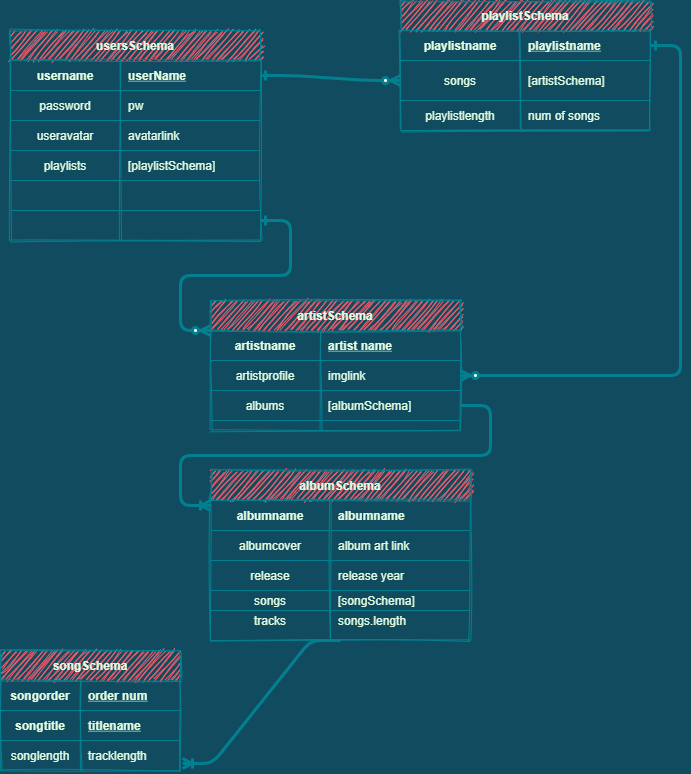

The diagram above was exported from draw.io. Its source (the exported page's mxGraphModel, read from the mxfile embedded in the PNG):
<mxGraphModel dx="543" dy="752" grid="1" gridSize="10" guides="1" tooltips="1" connect="1" arrows="0" fold="1" page="1" pageScale="1" pageWidth="850" pageHeight="1100" background="#114B5F" math="0" shadow="0" extFonts="Permanent Marker^https://fonts.googleapis.com/css?family=Permanent+Marker">
  <root>
    <mxCell id="0" />
    <mxCell id="1" parent="0" />
    <mxCell id="C-vyLk0tnHw3VtMMgP7b-1" value="" style="edgeStyle=entityRelationEdgeStyle;endArrow=ERzeroToMany;startArrow=ERone;endFill=1;startFill=0;labelBackgroundColor=#114B5F;strokeColor=#028090;fontColor=#E4FDE1;strokeWidth=3;" parent="1" source="C-vyLk0tnHw3VtMMgP7b-24" target="C-vyLk0tnHw3VtMMgP7b-6" edge="1">
      <mxGeometry width="100" height="100" relative="1" as="geometry">
        <mxPoint x="340" y="720" as="sourcePoint" />
        <mxPoint x="440" y="620" as="targetPoint" />
      </mxGeometry>
    </mxCell>
    <mxCell id="C-vyLk0tnHw3VtMMgP7b-12" value="" style="edgeStyle=entityRelationEdgeStyle;endArrow=ERzeroToMany;startArrow=ERone;endFill=1;startFill=0;labelBackgroundColor=#114B5F;strokeColor=#028090;fontColor=#E4FDE1;strokeWidth=3;" parent="1" source="C-vyLk0tnHw3VtMMgP7b-3" target="C-vyLk0tnHw3VtMMgP7b-17" edge="1">
      <mxGeometry width="100" height="100" relative="1" as="geometry">
        <mxPoint x="400" y="180" as="sourcePoint" />
        <mxPoint x="460" y="205" as="targetPoint" />
      </mxGeometry>
    </mxCell>
    <mxCell id="C-vyLk0tnHw3VtMMgP7b-2" value="playlistSchema" style="shape=table;startSize=30;container=1;collapsible=1;childLayout=tableLayout;fixedRows=1;rowLines=0;fontStyle=1;align=center;resizeLast=1;fillColor=#F45B69;strokeColor=#028090;fontColor=#E4FDE1;sketch=1;" parent="1" vertex="1">
      <mxGeometry x="450" y="120" width="250" height="130" as="geometry" />
    </mxCell>
    <mxCell id="C-vyLk0tnHw3VtMMgP7b-3" value="" style="shape=partialRectangle;collapsible=0;dropTarget=0;pointerEvents=0;fillColor=none;points=[[0,0.5],[1,0.5]];portConstraint=eastwest;top=0;left=0;right=0;bottom=1;strokeColor=#028090;fontColor=#E4FDE1;" parent="C-vyLk0tnHw3VtMMgP7b-2" vertex="1">
      <mxGeometry y="30" width="250" height="30" as="geometry" />
    </mxCell>
    <mxCell id="C-vyLk0tnHw3VtMMgP7b-4" value="playlistname" style="shape=partialRectangle;overflow=hidden;connectable=0;fillColor=none;top=0;left=0;bottom=0;right=0;fontStyle=1;strokeColor=#028090;fontColor=#E4FDE1;" parent="C-vyLk0tnHw3VtMMgP7b-3" vertex="1">
      <mxGeometry width="120" height="30" as="geometry" />
    </mxCell>
    <mxCell id="C-vyLk0tnHw3VtMMgP7b-5" value="playlistname" style="shape=partialRectangle;overflow=hidden;connectable=0;fillColor=none;top=0;left=0;bottom=0;right=0;align=left;spacingLeft=6;fontStyle=5;strokeColor=#028090;fontColor=#E4FDE1;" parent="C-vyLk0tnHw3VtMMgP7b-3" vertex="1">
      <mxGeometry x="120" width="130" height="30" as="geometry" />
    </mxCell>
    <mxCell id="C-vyLk0tnHw3VtMMgP7b-6" value="" style="shape=partialRectangle;collapsible=0;dropTarget=0;pointerEvents=0;fillColor=none;points=[[0,0.5],[1,0.5]];portConstraint=eastwest;top=0;left=0;right=0;bottom=0;strokeColor=#028090;fontColor=#E4FDE1;" parent="C-vyLk0tnHw3VtMMgP7b-2" vertex="1">
      <mxGeometry y="60" width="250" height="40" as="geometry" />
    </mxCell>
    <mxCell id="C-vyLk0tnHw3VtMMgP7b-7" value="songs" style="shape=partialRectangle;overflow=hidden;connectable=0;fillColor=none;top=0;left=0;bottom=1;right=0;strokeColor=#028090;fontColor=#E4FDE1;" parent="C-vyLk0tnHw3VtMMgP7b-6" vertex="1">
      <mxGeometry width="120" height="40" as="geometry" />
    </mxCell>
    <mxCell id="C-vyLk0tnHw3VtMMgP7b-8" value="[artistSchema]" style="shape=partialRectangle;overflow=hidden;connectable=0;fillColor=none;top=0;left=0;bottom=1;right=0;align=left;spacingLeft=6;strokeColor=#028090;fontColor=#E4FDE1;" parent="C-vyLk0tnHw3VtMMgP7b-6" vertex="1">
      <mxGeometry x="120" width="130" height="40" as="geometry" />
    </mxCell>
    <mxCell id="C-vyLk0tnHw3VtMMgP7b-9" value="" style="shape=partialRectangle;collapsible=0;dropTarget=0;pointerEvents=0;fillColor=none;points=[[0,0.5],[1,0.5]];portConstraint=eastwest;top=0;left=0;right=0;bottom=0;strokeColor=#028090;fontColor=#E4FDE1;" parent="C-vyLk0tnHw3VtMMgP7b-2" vertex="1">
      <mxGeometry y="100" width="250" height="30" as="geometry" />
    </mxCell>
    <mxCell id="C-vyLk0tnHw3VtMMgP7b-10" value="playlistlength" style="shape=partialRectangle;overflow=hidden;connectable=0;fillColor=none;top=0;left=0;bottom=1;right=0;strokeColor=#028090;fontColor=#E4FDE1;" parent="C-vyLk0tnHw3VtMMgP7b-9" vertex="1">
      <mxGeometry width="120" height="30" as="geometry" />
    </mxCell>
    <mxCell id="C-vyLk0tnHw3VtMMgP7b-11" value="num of songs" style="shape=partialRectangle;overflow=hidden;connectable=0;fillColor=none;top=0;left=0;bottom=1;right=0;align=left;spacingLeft=6;strokeColor=#028090;fontColor=#E4FDE1;" parent="C-vyLk0tnHw3VtMMgP7b-9" vertex="1">
      <mxGeometry x="120" width="130" height="30" as="geometry" />
    </mxCell>
    <mxCell id="C-vyLk0tnHw3VtMMgP7b-13" value="artistSchema" style="shape=table;startSize=30;container=1;collapsible=1;childLayout=tableLayout;fixedRows=1;rowLines=0;fontStyle=1;align=center;resizeLast=1;fillColor=#F45B69;strokeColor=#028090;fontColor=#E4FDE1;sketch=1;" parent="1" vertex="1">
      <mxGeometry x="260" y="420" width="250" height="130" as="geometry" />
    </mxCell>
    <mxCell id="C-vyLk0tnHw3VtMMgP7b-14" value="" style="shape=partialRectangle;collapsible=0;dropTarget=0;pointerEvents=0;fillColor=none;points=[[0,0.5],[1,0.5]];portConstraint=eastwest;top=0;left=0;right=0;bottom=1;strokeColor=#028090;fontColor=#E4FDE1;" parent="C-vyLk0tnHw3VtMMgP7b-13" vertex="1">
      <mxGeometry y="30" width="250" height="30" as="geometry" />
    </mxCell>
    <mxCell id="C-vyLk0tnHw3VtMMgP7b-15" value="artistname" style="shape=partialRectangle;overflow=hidden;connectable=0;fillColor=none;top=0;left=0;bottom=0;right=0;fontStyle=1;strokeColor=#028090;fontColor=#E4FDE1;" parent="C-vyLk0tnHw3VtMMgP7b-14" vertex="1">
      <mxGeometry width="110" height="30" as="geometry" />
    </mxCell>
    <mxCell id="C-vyLk0tnHw3VtMMgP7b-16" value="artist name" style="shape=partialRectangle;overflow=hidden;connectable=0;fillColor=none;top=0;left=0;bottom=0;right=0;align=left;spacingLeft=6;fontStyle=5;strokeColor=#028090;fontColor=#E4FDE1;" parent="C-vyLk0tnHw3VtMMgP7b-14" vertex="1">
      <mxGeometry x="110" width="140" height="30" as="geometry" />
    </mxCell>
    <mxCell id="C-vyLk0tnHw3VtMMgP7b-17" value="" style="shape=partialRectangle;collapsible=0;dropTarget=0;pointerEvents=0;fillColor=none;points=[[0,0.5],[1,0.5]];portConstraint=eastwest;top=0;left=0;right=0;bottom=0;strokeColor=#028090;fontColor=#E4FDE1;" parent="C-vyLk0tnHw3VtMMgP7b-13" vertex="1">
      <mxGeometry y="60" width="250" height="30" as="geometry" />
    </mxCell>
    <mxCell id="C-vyLk0tnHw3VtMMgP7b-18" value="artistprofile" style="shape=partialRectangle;overflow=hidden;connectable=0;fillColor=none;top=0;left=0;bottom=1;right=0;strokeColor=#028090;fontColor=#E4FDE1;" parent="C-vyLk0tnHw3VtMMgP7b-17" vertex="1">
      <mxGeometry width="110" height="30" as="geometry" />
    </mxCell>
    <mxCell id="C-vyLk0tnHw3VtMMgP7b-19" value="imglink" style="shape=partialRectangle;overflow=hidden;connectable=0;fillColor=none;top=0;left=0;bottom=1;right=0;align=left;spacingLeft=6;strokeColor=#028090;fontColor=#E4FDE1;" parent="C-vyLk0tnHw3VtMMgP7b-17" vertex="1">
      <mxGeometry x="110" width="140" height="30" as="geometry" />
    </mxCell>
    <mxCell id="C-vyLk0tnHw3VtMMgP7b-20" value="" style="shape=partialRectangle;collapsible=0;dropTarget=0;pointerEvents=0;fillColor=none;points=[[0,0.5],[1,0.5]];portConstraint=eastwest;top=0;left=0;right=0;bottom=0;strokeColor=#028090;fontColor=#E4FDE1;" parent="C-vyLk0tnHw3VtMMgP7b-13" vertex="1">
      <mxGeometry y="90" width="250" height="30" as="geometry" />
    </mxCell>
    <mxCell id="C-vyLk0tnHw3VtMMgP7b-21" value="albums" style="shape=partialRectangle;overflow=hidden;connectable=0;fillColor=none;top=0;left=0;bottom=1;right=0;strokeColor=#028090;fontColor=#E4FDE1;" parent="C-vyLk0tnHw3VtMMgP7b-20" vertex="1">
      <mxGeometry width="110" height="30" as="geometry" />
    </mxCell>
    <mxCell id="C-vyLk0tnHw3VtMMgP7b-22" value="[albumSchema]" style="shape=partialRectangle;overflow=hidden;connectable=0;fillColor=none;top=0;left=0;bottom=1;right=0;align=left;spacingLeft=6;strokeColor=#028090;fontColor=#E4FDE1;" parent="C-vyLk0tnHw3VtMMgP7b-20" vertex="1">
      <mxGeometry x="110" width="140" height="30" as="geometry" />
    </mxCell>
    <mxCell id="C-vyLk0tnHw3VtMMgP7b-23" value="usersSchema" style="shape=table;startSize=30;container=1;collapsible=1;childLayout=tableLayout;fixedRows=1;rowLines=0;fontStyle=1;align=center;resizeLast=1;fillColor=#F45B69;strokeColor=#028090;fontColor=#E4FDE1;sketch=1;" parent="1" vertex="1">
      <mxGeometry x="60" y="150" width="250" height="210" as="geometry" />
    </mxCell>
    <mxCell id="C-vyLk0tnHw3VtMMgP7b-24" value="" style="shape=partialRectangle;collapsible=0;dropTarget=0;pointerEvents=0;fillColor=none;points=[[0,0.5],[1,0.5]];portConstraint=eastwest;top=0;left=0;right=0;bottom=1;strokeColor=#028090;fontColor=#E4FDE1;" parent="C-vyLk0tnHw3VtMMgP7b-23" vertex="1">
      <mxGeometry y="30" width="250" height="30" as="geometry" />
    </mxCell>
    <mxCell id="C-vyLk0tnHw3VtMMgP7b-25" value="username" style="shape=partialRectangle;overflow=hidden;connectable=0;fillColor=none;top=0;left=0;bottom=0;right=0;fontStyle=1;strokeColor=#028090;fontColor=#E4FDE1;" parent="C-vyLk0tnHw3VtMMgP7b-24" vertex="1">
      <mxGeometry width="110" height="30" as="geometry" />
    </mxCell>
    <mxCell id="C-vyLk0tnHw3VtMMgP7b-26" value="userName" style="shape=partialRectangle;overflow=hidden;connectable=0;fillColor=none;top=0;left=0;bottom=0;right=0;align=left;spacingLeft=6;fontStyle=5;strokeColor=#028090;fontColor=#E4FDE1;" parent="C-vyLk0tnHw3VtMMgP7b-24" vertex="1">
      <mxGeometry x="110" width="140" height="30" as="geometry" />
    </mxCell>
    <mxCell id="C-vyLk0tnHw3VtMMgP7b-27" value="" style="shape=partialRectangle;collapsible=0;dropTarget=0;pointerEvents=0;fillColor=none;points=[[0,0.5],[1,0.5]];portConstraint=eastwest;top=0;left=0;right=0;bottom=0;strokeColor=#028090;fontColor=#E4FDE1;" parent="C-vyLk0tnHw3VtMMgP7b-23" vertex="1">
      <mxGeometry y="60" width="250" height="30" as="geometry" />
    </mxCell>
    <mxCell id="C-vyLk0tnHw3VtMMgP7b-28" value="password" style="shape=partialRectangle;overflow=hidden;connectable=0;fillColor=none;top=0;left=0;bottom=1;right=0;strokeColor=#028090;fontColor=#E4FDE1;" parent="C-vyLk0tnHw3VtMMgP7b-27" vertex="1">
      <mxGeometry width="110" height="30" as="geometry" />
    </mxCell>
    <mxCell id="C-vyLk0tnHw3VtMMgP7b-29" value="pw" style="shape=partialRectangle;overflow=hidden;connectable=0;fillColor=none;top=0;left=0;bottom=1;right=0;align=left;spacingLeft=6;strokeColor=#028090;fontColor=#E4FDE1;" parent="C-vyLk0tnHw3VtMMgP7b-27" vertex="1">
      <mxGeometry x="110" width="140" height="30" as="geometry" />
    </mxCell>
    <mxCell id="lPfhDDvAWiXTuKbrXa90-1" style="shape=partialRectangle;collapsible=0;dropTarget=0;pointerEvents=0;fillColor=none;points=[[0,0.5],[1,0.5]];portConstraint=eastwest;top=0;left=0;right=0;bottom=0;strokeColor=#028090;fontColor=#E4FDE1;" vertex="1" parent="C-vyLk0tnHw3VtMMgP7b-23">
      <mxGeometry y="90" width="250" height="30" as="geometry" />
    </mxCell>
    <mxCell id="lPfhDDvAWiXTuKbrXa90-2" value="useravatar" style="shape=partialRectangle;overflow=hidden;connectable=0;fillColor=none;top=0;left=0;bottom=1;right=0;strokeColor=#028090;fontColor=#E4FDE1;" vertex="1" parent="lPfhDDvAWiXTuKbrXa90-1">
      <mxGeometry width="110" height="30" as="geometry" />
    </mxCell>
    <mxCell id="lPfhDDvAWiXTuKbrXa90-3" value="avatarlink" style="shape=partialRectangle;overflow=hidden;connectable=0;fillColor=none;top=0;left=0;bottom=1;right=0;align=left;spacingLeft=6;strokeColor=#028090;fontColor=#E4FDE1;" vertex="1" parent="lPfhDDvAWiXTuKbrXa90-1">
      <mxGeometry x="110" width="140" height="30" as="geometry" />
    </mxCell>
    <mxCell id="lPfhDDvAWiXTuKbrXa90-4" style="shape=partialRectangle;collapsible=0;dropTarget=0;pointerEvents=0;fillColor=none;points=[[0,0.5],[1,0.5]];portConstraint=eastwest;top=0;left=0;right=0;bottom=0;strokeColor=#028090;fontColor=#E4FDE1;" vertex="1" parent="C-vyLk0tnHw3VtMMgP7b-23">
      <mxGeometry y="120" width="250" height="30" as="geometry" />
    </mxCell>
    <mxCell id="lPfhDDvAWiXTuKbrXa90-5" value="playlists" style="shape=partialRectangle;overflow=hidden;connectable=0;fillColor=none;top=0;left=0;bottom=1;right=0;strokeColor=#028090;fontColor=#E4FDE1;" vertex="1" parent="lPfhDDvAWiXTuKbrXa90-4">
      <mxGeometry width="110" height="30" as="geometry" />
    </mxCell>
    <mxCell id="lPfhDDvAWiXTuKbrXa90-6" value="[playlistSchema]" style="shape=partialRectangle;overflow=hidden;connectable=0;fillColor=none;top=0;left=0;bottom=1;right=0;align=left;spacingLeft=6;strokeColor=#028090;fontColor=#E4FDE1;" vertex="1" parent="lPfhDDvAWiXTuKbrXa90-4">
      <mxGeometry x="110" width="140" height="30" as="geometry" />
    </mxCell>
    <mxCell id="lPfhDDvAWiXTuKbrXa90-7" style="shape=partialRectangle;collapsible=0;dropTarget=0;pointerEvents=0;fillColor=none;points=[[0,0.5],[1,0.5]];portConstraint=eastwest;top=0;left=0;right=0;bottom=0;strokeColor=#028090;fontColor=#E4FDE1;" vertex="1" parent="C-vyLk0tnHw3VtMMgP7b-23">
      <mxGeometry y="150" width="250" height="30" as="geometry" />
    </mxCell>
    <mxCell id="lPfhDDvAWiXTuKbrXa90-8" style="shape=partialRectangle;overflow=hidden;connectable=0;fillColor=none;top=0;left=0;bottom=1;right=0;strokeColor=#028090;fontColor=#E4FDE1;" vertex="1" parent="lPfhDDvAWiXTuKbrXa90-7">
      <mxGeometry width="110" height="30" as="geometry" />
    </mxCell>
    <mxCell id="lPfhDDvAWiXTuKbrXa90-9" style="shape=partialRectangle;overflow=hidden;connectable=0;fillColor=none;top=0;left=0;bottom=1;right=0;align=left;spacingLeft=6;strokeColor=#028090;fontColor=#E4FDE1;" vertex="1" parent="lPfhDDvAWiXTuKbrXa90-7">
      <mxGeometry x="110" width="140" height="30" as="geometry" />
    </mxCell>
    <mxCell id="lPfhDDvAWiXTuKbrXa90-24" value="" style="edgeStyle=entityRelationEdgeStyle;endArrow=ERzeroToMany;startArrow=ERone;endFill=1;startFill=0;labelBackgroundColor=#114B5F;strokeColor=#028090;fontColor=#E4FDE1;strokeWidth=3;" edge="1" parent="1">
      <mxGeometry width="100" height="100" relative="1" as="geometry">
        <mxPoint x="310" y="340" as="sourcePoint" />
        <mxPoint x="260" y="450" as="targetPoint" />
      </mxGeometry>
    </mxCell>
    <mxCell id="lPfhDDvAWiXTuKbrXa90-25" value="albumSchema" style="shape=table;startSize=30;container=1;collapsible=1;childLayout=tableLayout;fixedRows=1;rowLines=0;fontStyle=1;align=center;resizeLast=1;rounded=0;sketch=1;strokeColor=#028090;fillColor=#F45B69;fontColor=#E4FDE1;" vertex="1" parent="1">
      <mxGeometry x="260" y="590" width="260" height="170" as="geometry" />
    </mxCell>
    <mxCell id="lPfhDDvAWiXTuKbrXa90-26" value="" style="shape=partialRectangle;collapsible=0;dropTarget=0;pointerEvents=0;fillColor=none;top=0;left=0;bottom=1;right=0;points=[[0,0.5],[1,0.5]];portConstraint=eastwest;" vertex="1" parent="lPfhDDvAWiXTuKbrXa90-25">
      <mxGeometry y="30" width="260" height="30" as="geometry" />
    </mxCell>
    <mxCell id="lPfhDDvAWiXTuKbrXa90-27" value="albumname" style="shape=partialRectangle;connectable=0;fillColor=none;top=0;left=0;bottom=1;right=0;fontStyle=1;overflow=hidden;strokeColor=#028090;fontColor=#E4FDE1;" vertex="1" parent="lPfhDDvAWiXTuKbrXa90-26">
      <mxGeometry width="120" height="30" as="geometry" />
    </mxCell>
    <mxCell id="lPfhDDvAWiXTuKbrXa90-28" value="albumname" style="shape=partialRectangle;connectable=0;fillColor=none;top=0;left=0;bottom=1;right=0;align=left;spacingLeft=6;fontStyle=1;overflow=hidden;strokeColor=#028090;fontColor=#E4FDE1;" vertex="1" parent="lPfhDDvAWiXTuKbrXa90-26">
      <mxGeometry x="120" width="140" height="30" as="geometry" />
    </mxCell>
    <mxCell id="lPfhDDvAWiXTuKbrXa90-29" value="" style="shape=partialRectangle;collapsible=0;dropTarget=0;pointerEvents=0;fillColor=none;top=0;left=0;bottom=0;right=0;points=[[0,0.5],[1,0.5]];portConstraint=eastwest;" vertex="1" parent="lPfhDDvAWiXTuKbrXa90-25">
      <mxGeometry y="60" width="260" height="30" as="geometry" />
    </mxCell>
    <mxCell id="lPfhDDvAWiXTuKbrXa90-30" value="albumcover" style="shape=partialRectangle;connectable=0;fillColor=none;top=0;left=0;bottom=1;right=0;editable=1;overflow=hidden;strokeColor=#028090;fontColor=#E4FDE1;" vertex="1" parent="lPfhDDvAWiXTuKbrXa90-29">
      <mxGeometry width="120" height="30" as="geometry" />
    </mxCell>
    <mxCell id="lPfhDDvAWiXTuKbrXa90-31" value="album art link" style="shape=partialRectangle;connectable=0;fillColor=none;top=0;left=0;bottom=1;right=0;align=left;spacingLeft=6;overflow=hidden;strokeColor=#028090;fontColor=#E4FDE1;" vertex="1" parent="lPfhDDvAWiXTuKbrXa90-29">
      <mxGeometry x="120" width="140" height="30" as="geometry" />
    </mxCell>
    <mxCell id="lPfhDDvAWiXTuKbrXa90-32" value="" style="shape=partialRectangle;collapsible=0;dropTarget=0;pointerEvents=0;fillColor=none;top=0;left=0;bottom=0;right=0;points=[[0,0.5],[1,0.5]];portConstraint=eastwest;" vertex="1" parent="lPfhDDvAWiXTuKbrXa90-25">
      <mxGeometry y="90" width="260" height="30" as="geometry" />
    </mxCell>
    <mxCell id="lPfhDDvAWiXTuKbrXa90-33" value="release" style="shape=partialRectangle;connectable=0;fillColor=none;top=0;left=0;bottom=1;right=0;editable=1;overflow=hidden;strokeColor=#028090;fontColor=#E4FDE1;" vertex="1" parent="lPfhDDvAWiXTuKbrXa90-32">
      <mxGeometry width="120" height="30" as="geometry" />
    </mxCell>
    <mxCell id="lPfhDDvAWiXTuKbrXa90-34" value="release year" style="shape=partialRectangle;connectable=0;fillColor=none;top=0;left=0;bottom=1;right=0;align=left;spacingLeft=6;overflow=hidden;strokeColor=#028090;fontColor=#E4FDE1;" vertex="1" parent="lPfhDDvAWiXTuKbrXa90-32">
      <mxGeometry x="120" width="140" height="30" as="geometry" />
    </mxCell>
    <mxCell id="lPfhDDvAWiXTuKbrXa90-35" value="" style="shape=partialRectangle;collapsible=0;dropTarget=0;pointerEvents=0;fillColor=none;top=0;left=0;bottom=0;right=0;points=[[0,0.5],[1,0.5]];portConstraint=eastwest;" vertex="1" parent="lPfhDDvAWiXTuKbrXa90-25">
      <mxGeometry y="120" width="260" height="20" as="geometry" />
    </mxCell>
    <mxCell id="lPfhDDvAWiXTuKbrXa90-36" value="songs" style="shape=partialRectangle;connectable=0;fillColor=none;top=0;left=0;bottom=1;right=0;editable=1;overflow=hidden;fontColor=#E4FDE1;strokeColor=#028090;" vertex="1" parent="lPfhDDvAWiXTuKbrXa90-35">
      <mxGeometry width="120" height="20" as="geometry" />
    </mxCell>
    <mxCell id="lPfhDDvAWiXTuKbrXa90-37" value="[songSchema]" style="shape=partialRectangle;connectable=0;fillColor=none;top=0;left=0;bottom=1;right=0;align=left;spacingLeft=6;overflow=hidden;fontColor=#E4FDE1;strokeColor=#028090;" vertex="1" parent="lPfhDDvAWiXTuKbrXa90-35">
      <mxGeometry x="120" width="140" height="20" as="geometry" />
    </mxCell>
    <mxCell id="lPfhDDvAWiXTuKbrXa90-39" style="shape=partialRectangle;collapsible=0;dropTarget=0;pointerEvents=0;fillColor=none;top=0;left=0;bottom=0;right=0;points=[[0,0.5],[1,0.5]];portConstraint=eastwest;" vertex="1" parent="lPfhDDvAWiXTuKbrXa90-25">
      <mxGeometry y="140" width="260" height="20" as="geometry" />
    </mxCell>
    <mxCell id="lPfhDDvAWiXTuKbrXa90-40" value="tracks" style="shape=partialRectangle;connectable=0;fillColor=none;top=0;left=0;bottom=0;right=0;editable=1;overflow=hidden;fontColor=#E4FDE1;" vertex="1" parent="lPfhDDvAWiXTuKbrXa90-39">
      <mxGeometry width="120" height="20" as="geometry" />
    </mxCell>
    <mxCell id="lPfhDDvAWiXTuKbrXa90-41" value="songs.length" style="shape=partialRectangle;connectable=0;fillColor=none;top=0;left=0;bottom=0;right=0;align=left;spacingLeft=6;overflow=hidden;fontColor=#E4FDE1;" vertex="1" parent="lPfhDDvAWiXTuKbrXa90-39">
      <mxGeometry x="120" width="140" height="20" as="geometry" />
    </mxCell>
    <mxCell id="lPfhDDvAWiXTuKbrXa90-48" value="" style="edgeStyle=entityRelationEdgeStyle;fontSize=12;html=1;endArrow=ERoneToMany;strokeColor=#028090;strokeWidth=3;fillColor=#F45B69;entryX=1.011;entryY=0.767;entryDx=0;entryDy=0;entryPerimeter=0;exitX=0.5;exitY=1;exitDx=0;exitDy=0;" edge="1" parent="1" source="lPfhDDvAWiXTuKbrXa90-25" target="lPfhDDvAWiXTuKbrXa90-74">
      <mxGeometry width="100" height="100" relative="1" as="geometry">
        <mxPoint x="530" y="700" as="sourcePoint" />
        <mxPoint x="280" y="881.01" as="targetPoint" />
      </mxGeometry>
    </mxCell>
    <mxCell id="lPfhDDvAWiXTuKbrXa90-51" value="" style="edgeStyle=entityRelationEdgeStyle;fontSize=12;html=1;endArrow=ERoneToMany;strokeColor=#028090;strokeWidth=3;fillColor=#F45B69;exitX=1;exitY=0.5;exitDx=0;exitDy=0;" edge="1" parent="1" source="C-vyLk0tnHw3VtMMgP7b-20">
      <mxGeometry width="100" height="100" relative="1" as="geometry">
        <mxPoint x="160" y="725" as="sourcePoint" />
        <mxPoint x="260" y="625" as="targetPoint" />
      </mxGeometry>
    </mxCell>
    <mxCell id="lPfhDDvAWiXTuKbrXa90-67" value="songSchema" style="shape=table;startSize=30;container=1;collapsible=1;childLayout=tableLayout;fixedRows=1;rowLines=0;fontStyle=1;align=center;resizeLast=1;rounded=0;sketch=1;strokeColor=#028090;fillColor=#F45B69;fontColor=#E4FDE1;" vertex="1" parent="1">
      <mxGeometry x="50" y="770" width="180" height="120" as="geometry" />
    </mxCell>
    <mxCell id="lPfhDDvAWiXTuKbrXa90-68" value="" style="shape=partialRectangle;collapsible=0;dropTarget=0;pointerEvents=0;fillColor=none;top=0;left=0;bottom=0;right=0;points=[[0,0.5],[1,0.5]];portConstraint=eastwest;" vertex="1" parent="lPfhDDvAWiXTuKbrXa90-67">
      <mxGeometry y="30" width="180" height="30" as="geometry" />
    </mxCell>
    <mxCell id="lPfhDDvAWiXTuKbrXa90-69" value="songorder" style="shape=partialRectangle;connectable=0;fillColor=none;top=0;left=0;bottom=1;right=0;fontStyle=1;overflow=hidden;strokeColor=#028090;fontColor=#E4FDE1;" vertex="1" parent="lPfhDDvAWiXTuKbrXa90-68">
      <mxGeometry width="80" height="30" as="geometry" />
    </mxCell>
    <mxCell id="lPfhDDvAWiXTuKbrXa90-70" value="order num" style="shape=partialRectangle;connectable=0;fillColor=none;top=0;left=0;bottom=1;right=0;align=left;spacingLeft=6;fontStyle=5;overflow=hidden;strokeColor=#028090;fontColor=#E4FDE1;" vertex="1" parent="lPfhDDvAWiXTuKbrXa90-68">
      <mxGeometry x="80" width="100" height="30" as="geometry" />
    </mxCell>
    <mxCell id="lPfhDDvAWiXTuKbrXa90-71" value="" style="shape=partialRectangle;collapsible=0;dropTarget=0;pointerEvents=0;fillColor=none;top=0;left=0;bottom=1;right=0;points=[[0,0.5],[1,0.5]];portConstraint=eastwest;strokeColor=#028090;" vertex="1" parent="lPfhDDvAWiXTuKbrXa90-67">
      <mxGeometry y="60" width="180" height="30" as="geometry" />
    </mxCell>
    <mxCell id="lPfhDDvAWiXTuKbrXa90-72" value="songtitle" style="shape=partialRectangle;connectable=0;fillColor=none;top=0;left=0;bottom=0;right=0;fontStyle=1;overflow=hidden;fontColor=#E4FDE1;" vertex="1" parent="lPfhDDvAWiXTuKbrXa90-71">
      <mxGeometry width="80" height="30" as="geometry" />
    </mxCell>
    <mxCell id="lPfhDDvAWiXTuKbrXa90-73" value="titlename" style="shape=partialRectangle;connectable=0;fillColor=none;top=0;left=0;bottom=0;right=0;align=left;spacingLeft=6;fontStyle=5;overflow=hidden;strokeColor=#028090;fontColor=#E4FDE1;" vertex="1" parent="lPfhDDvAWiXTuKbrXa90-71">
      <mxGeometry x="80" width="100" height="30" as="geometry" />
    </mxCell>
    <mxCell id="lPfhDDvAWiXTuKbrXa90-74" value="" style="shape=partialRectangle;collapsible=0;dropTarget=0;pointerEvents=0;fillColor=none;top=0;left=0;bottom=0;right=0;points=[[0,0.5],[1,0.5]];portConstraint=eastwest;" vertex="1" parent="lPfhDDvAWiXTuKbrXa90-67">
      <mxGeometry y="90" width="180" height="30" as="geometry" />
    </mxCell>
    <mxCell id="lPfhDDvAWiXTuKbrXa90-75" value="songlength" style="shape=partialRectangle;connectable=0;fillColor=none;top=0;left=0;bottom=0;right=0;editable=1;overflow=hidden;fontColor=#E4FDE1;" vertex="1" parent="lPfhDDvAWiXTuKbrXa90-74">
      <mxGeometry width="80" height="30" as="geometry" />
    </mxCell>
    <mxCell id="lPfhDDvAWiXTuKbrXa90-76" value="tracklength" style="shape=partialRectangle;connectable=0;fillColor=none;top=0;left=0;bottom=0;right=0;align=left;spacingLeft=6;overflow=hidden;fontColor=#E4FDE1;" vertex="1" parent="lPfhDDvAWiXTuKbrXa90-74">
      <mxGeometry x="80" width="100" height="30" as="geometry" />
    </mxCell>
  </root>
</mxGraphModel>